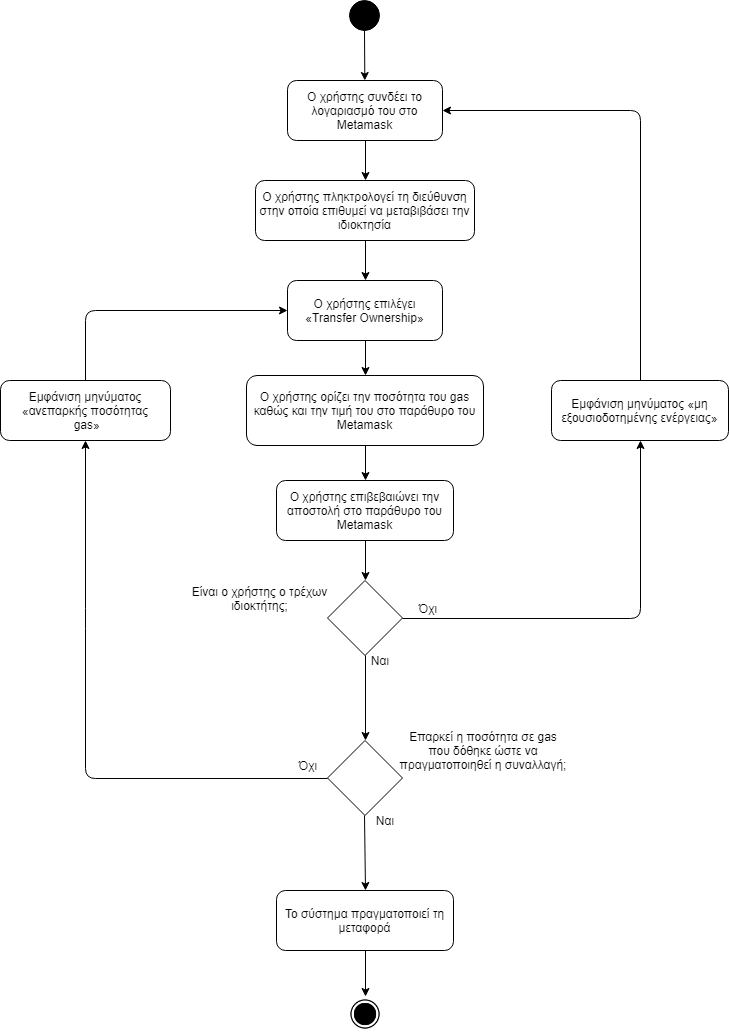

The diagram above was exported from draw.io. Its source (the exported page's mxGraphModel, read from the mxfile embedded in the PNG):
<mxGraphModel dx="1394" dy="-467" grid="1" gridSize="10" guides="1" tooltips="1" connect="1" arrows="1" fold="1" page="1" pageScale="1" pageWidth="827" pageHeight="1169" background="#ffffff" math="0" shadow="0">
  <root>
    <mxCell id="0" />
    <mxCell id="1" parent="0" />
    <mxCell id="Za0Gc3VCnr-K5jOjUkIN-56" value="" style="ellipse;whiteSpace=wrap;html=1;aspect=fixed;fillColor=#000000;gradientColor=none;" vertex="1" parent="1">
      <mxGeometry x="398" y="1200" width="30" height="30" as="geometry" />
    </mxCell>
    <mxCell id="Za0Gc3VCnr-K5jOjUkIN-57" value="Ο χρήστης συνδέει το λογαριασμό του στο Metamask" style="rounded=1;whiteSpace=wrap;html=1;fillColor=#ffffff;gradientColor=none;" vertex="1" parent="1">
      <mxGeometry x="336" y="1280" width="155" height="60" as="geometry" />
    </mxCell>
    <mxCell id="Za0Gc3VCnr-K5jOjUkIN-58" value="Ο χρήστης πληκτρολογεί τη διεύθυνση στην οποία επιθυμεί να μεταβιβάσει την ιδιοκτησία" style="rounded=1;whiteSpace=wrap;html=1;fillColor=#ffffff;gradientColor=none;" vertex="1" parent="1">
      <mxGeometry x="304" y="1380" width="219" height="60" as="geometry" />
    </mxCell>
    <mxCell id="Za0Gc3VCnr-K5jOjUkIN-59" value="Ο χρήστης επιλέγει «Transfer Ownership»" style="rounded=1;whiteSpace=wrap;html=1;fillColor=#ffffff;gradientColor=none;" vertex="1" parent="1">
      <mxGeometry x="336" y="1480" width="155" height="60" as="geometry" />
    </mxCell>
    <mxCell id="Za0Gc3VCnr-K5jOjUkIN-60" value="Ο χρήστης ορίζει την ποσότητα του gas καθώς και την τιμή του στο παράθυρο του Metamask" style="rounded=1;whiteSpace=wrap;html=1;fillColor=#ffffff;gradientColor=none;" vertex="1" parent="1">
      <mxGeometry x="295" y="1575" width="237" height="70" as="geometry" />
    </mxCell>
    <mxCell id="Za0Gc3VCnr-K5jOjUkIN-61" value="Ο χρήστης επιβεβαιώνει την αποστολή στο παράθυρο του Metamask" style="rounded=1;whiteSpace=wrap;html=1;fillColor=#ffffff;gradientColor=none;" vertex="1" parent="1">
      <mxGeometry x="325" y="1680" width="177" height="60" as="geometry" />
    </mxCell>
    <mxCell id="Za0Gc3VCnr-K5jOjUkIN-62" value="" style="rhombus;whiteSpace=wrap;html=1;aspect=fixed;" vertex="1" parent="1">
      <mxGeometry x="376" y="1780" width="75" height="75" as="geometry" />
    </mxCell>
    <mxCell id="Za0Gc3VCnr-K5jOjUkIN-63" value="Είναι ο χρήστης ο τρέχων ιδιοκτήτης;" style="text;html=1;strokeColor=none;fillColor=none;align=center;verticalAlign=middle;whiteSpace=wrap;rounded=0;" vertex="1" parent="1">
      <mxGeometry x="219" y="1777.5" width="179" height="40" as="geometry" />
    </mxCell>
    <mxCell id="Za0Gc3VCnr-K5jOjUkIN-69" value="Ναι" style="text;html=1;strokeColor=none;fillColor=none;align=center;verticalAlign=middle;whiteSpace=wrap;rounded=0;" vertex="1" parent="1">
      <mxGeometry x="408" y="1850" width="40" height="20" as="geometry" />
    </mxCell>
    <mxCell id="Za0Gc3VCnr-K5jOjUkIN-70" value="Όχι" style="text;html=1;strokeColor=none;fillColor=none;align=center;verticalAlign=middle;whiteSpace=wrap;rounded=0;" vertex="1" parent="1">
      <mxGeometry x="456" y="1797.5" width="40" height="20" as="geometry" />
    </mxCell>
    <mxCell id="Za0Gc3VCnr-K5jOjUkIN-71" value="" style="rhombus;whiteSpace=wrap;html=1;aspect=fixed;" vertex="1" parent="1">
      <mxGeometry x="376" y="1940" width="75" height="75" as="geometry" />
    </mxCell>
    <mxCell id="Za0Gc3VCnr-K5jOjUkIN-72" value="Επαρκεί η ποσότητα σε gas που δόθηκε ώστε να πραγματοποιηθεί η συναλλαγή;" style="text;html=1;strokeColor=none;fillColor=none;align=center;verticalAlign=middle;whiteSpace=wrap;rounded=0;" vertex="1" parent="1">
      <mxGeometry x="447" y="1920" width="170" height="60" as="geometry" />
    </mxCell>
    <mxCell id="Za0Gc3VCnr-K5jOjUkIN-73" value="Ναι" style="text;html=1;strokeColor=none;fillColor=none;align=center;verticalAlign=middle;whiteSpace=wrap;rounded=0;" vertex="1" parent="1">
      <mxGeometry x="413" y="2010" width="40" height="20" as="geometry" />
    </mxCell>
    <mxCell id="Za0Gc3VCnr-K5jOjUkIN-74" value="Όχι" style="text;html=1;strokeColor=none;fillColor=none;align=center;verticalAlign=middle;whiteSpace=wrap;rounded=0;" vertex="1" parent="1">
      <mxGeometry x="336" y="1955" width="40" height="20" as="geometry" />
    </mxCell>
    <mxCell id="Za0Gc3VCnr-K5jOjUkIN-75" value="" style="shape=image;html=1;verticalAlign=top;verticalLabelPosition=bottom;labelBackgroundColor=#ffffff;imageAspect=0;aspect=fixed;image=https://cdn4.iconfinder.com/data/icons/ionicons/512/icon-ios7-circle-filled-128.png;fillColor=#000000;gradientColor=none;" vertex="1" parent="1">
      <mxGeometry x="396" y="2196" width="36" height="36" as="geometry" />
    </mxCell>
    <mxCell id="Za0Gc3VCnr-K5jOjUkIN-76" value="" style="endArrow=classic;html=1;exitX=0.5;exitY=1;exitDx=0;exitDy=0;" edge="1" parent="1" source="Za0Gc3VCnr-K5jOjUkIN-56" target="Za0Gc3VCnr-K5jOjUkIN-57">
      <mxGeometry width="50" height="50" relative="1" as="geometry">
        <mxPoint x="210" y="2190" as="sourcePoint" />
        <mxPoint x="260" y="2140" as="targetPoint" />
      </mxGeometry>
    </mxCell>
    <mxCell id="Za0Gc3VCnr-K5jOjUkIN-77" value="Εμφάνιση μηνύματος «μη εξουσιοδοτημένης ενέργειας»" style="rounded=1;whiteSpace=wrap;html=1;fillColor=#ffffff;gradientColor=none;" vertex="1" parent="1">
      <mxGeometry x="600" y="1580" width="177" height="60" as="geometry" />
    </mxCell>
    <mxCell id="Za0Gc3VCnr-K5jOjUkIN-79" value="Εμφάνιση μηνύματος «ανεπαρκής ποσότητας&lt;br&gt;&amp;nbsp;gas»" style="rounded=1;whiteSpace=wrap;html=1;" vertex="1" parent="1">
      <mxGeometry x="49" y="1580" width="170" height="60" as="geometry" />
    </mxCell>
    <mxCell id="Za0Gc3VCnr-K5jOjUkIN-80" value="" style="endArrow=classic;html=1;exitX=0.5;exitY=1;exitDx=0;exitDy=0;entryX=0.5;entryY=0;entryDx=0;entryDy=0;" edge="1" parent="1" source="Za0Gc3VCnr-K5jOjUkIN-57" target="Za0Gc3VCnr-K5jOjUkIN-58">
      <mxGeometry width="50" height="50" relative="1" as="geometry">
        <mxPoint x="423" y="1240" as="sourcePoint" />
        <mxPoint x="423.3125" y="1290" as="targetPoint" />
      </mxGeometry>
    </mxCell>
    <mxCell id="Za0Gc3VCnr-K5jOjUkIN-83" value="" style="endArrow=classic;html=1;exitX=0.5;exitY=1;exitDx=0;exitDy=0;entryX=0.5;entryY=0;entryDx=0;entryDy=0;" edge="1" parent="1" source="Za0Gc3VCnr-K5jOjUkIN-58" target="Za0Gc3VCnr-K5jOjUkIN-59">
      <mxGeometry width="50" height="50" relative="1" as="geometry">
        <mxPoint x="433" y="1250" as="sourcePoint" />
        <mxPoint x="433.3125" y="1300" as="targetPoint" />
      </mxGeometry>
    </mxCell>
    <mxCell id="Za0Gc3VCnr-K5jOjUkIN-84" value="" style="endArrow=classic;html=1;exitX=0.5;exitY=1;exitDx=0;exitDy=0;entryX=0.5;entryY=0;entryDx=0;entryDy=0;" edge="1" parent="1" source="Za0Gc3VCnr-K5jOjUkIN-59" target="Za0Gc3VCnr-K5jOjUkIN-60">
      <mxGeometry width="50" height="50" relative="1" as="geometry">
        <mxPoint x="443" y="1260" as="sourcePoint" />
        <mxPoint x="443.3125" y="1310" as="targetPoint" />
      </mxGeometry>
    </mxCell>
    <mxCell id="Za0Gc3VCnr-K5jOjUkIN-85" value="" style="endArrow=classic;html=1;exitX=0.5;exitY=1;exitDx=0;exitDy=0;entryX=0.5;entryY=0;entryDx=0;entryDy=0;" edge="1" parent="1" source="Za0Gc3VCnr-K5jOjUkIN-60" target="Za0Gc3VCnr-K5jOjUkIN-61">
      <mxGeometry width="50" height="50" relative="1" as="geometry">
        <mxPoint x="453" y="1270" as="sourcePoint" />
        <mxPoint x="453.3125" y="1320" as="targetPoint" />
      </mxGeometry>
    </mxCell>
    <mxCell id="Za0Gc3VCnr-K5jOjUkIN-86" value="" style="endArrow=classic;html=1;exitX=0.5;exitY=1;exitDx=0;exitDy=0;entryX=0.5;entryY=0;entryDx=0;entryDy=0;" edge="1" parent="1" source="Za0Gc3VCnr-K5jOjUkIN-61" target="Za0Gc3VCnr-K5jOjUkIN-62">
      <mxGeometry width="50" height="50" relative="1" as="geometry">
        <mxPoint x="463" y="1280" as="sourcePoint" />
        <mxPoint x="463.3125" y="1330" as="targetPoint" />
      </mxGeometry>
    </mxCell>
    <mxCell id="Za0Gc3VCnr-K5jOjUkIN-87" value="" style="endArrow=classic;html=1;exitX=1;exitY=0.5;exitDx=0;exitDy=0;entryX=0.5;entryY=1;entryDx=0;entryDy=0;" edge="1" parent="1" source="Za0Gc3VCnr-K5jOjUkIN-62" target="Za0Gc3VCnr-K5jOjUkIN-77">
      <mxGeometry width="50" height="50" relative="1" as="geometry">
        <mxPoint x="424" y="1750" as="sourcePoint" />
        <mxPoint x="424" y="1790" as="targetPoint" />
        <Array as="points">
          <mxPoint x="689" y="1818" />
        </Array>
      </mxGeometry>
    </mxCell>
    <mxCell id="Za0Gc3VCnr-K5jOjUkIN-88" value="" style="endArrow=classic;html=1;exitX=0.5;exitY=0;exitDx=0;exitDy=0;entryX=1;entryY=0.5;entryDx=0;entryDy=0;" edge="1" parent="1" source="Za0Gc3VCnr-K5jOjUkIN-77" target="Za0Gc3VCnr-K5jOjUkIN-57">
      <mxGeometry width="50" height="50" relative="1" as="geometry">
        <mxPoint x="434" y="1760" as="sourcePoint" />
        <mxPoint x="434" y="1800" as="targetPoint" />
        <Array as="points">
          <mxPoint x="689" y="1310" />
        </Array>
      </mxGeometry>
    </mxCell>
    <mxCell id="Za0Gc3VCnr-K5jOjUkIN-89" value="" style="endArrow=classic;html=1;exitX=0;exitY=0.5;exitDx=0;exitDy=0;entryX=0.5;entryY=1;entryDx=0;entryDy=0;" edge="1" parent="1" source="Za0Gc3VCnr-K5jOjUkIN-71" target="Za0Gc3VCnr-K5jOjUkIN-79">
      <mxGeometry width="50" height="50" relative="1" as="geometry">
        <mxPoint x="444" y="1770" as="sourcePoint" />
        <mxPoint x="444" y="1810" as="targetPoint" />
        <Array as="points">
          <mxPoint x="134" y="1978" />
          <mxPoint x="134" y="1818" />
        </Array>
      </mxGeometry>
    </mxCell>
    <mxCell id="Za0Gc3VCnr-K5jOjUkIN-90" value="" style="endArrow=classic;html=1;exitX=0.5;exitY=0;exitDx=0;exitDy=0;entryX=0;entryY=0.5;entryDx=0;entryDy=0;" edge="1" parent="1" source="Za0Gc3VCnr-K5jOjUkIN-79" target="Za0Gc3VCnr-K5jOjUkIN-59">
      <mxGeometry width="50" height="50" relative="1" as="geometry">
        <mxPoint x="454" y="1780" as="sourcePoint" />
        <mxPoint x="454" y="1820" as="targetPoint" />
        <Array as="points">
          <mxPoint x="134" y="1510" />
        </Array>
      </mxGeometry>
    </mxCell>
    <mxCell id="Za0Gc3VCnr-K5jOjUkIN-92" value="" style="endArrow=classic;html=1;exitX=0.5;exitY=1;exitDx=0;exitDy=0;entryX=0.5;entryY=0;entryDx=0;entryDy=0;" edge="1" parent="1" source="Za0Gc3VCnr-K5jOjUkIN-62" target="Za0Gc3VCnr-K5jOjUkIN-71">
      <mxGeometry width="50" height="50" relative="1" as="geometry">
        <mxPoint x="464" y="1790" as="sourcePoint" />
        <mxPoint x="464" y="1830" as="targetPoint" />
      </mxGeometry>
    </mxCell>
    <mxCell id="Za0Gc3VCnr-K5jOjUkIN-94" value="Το σύστημα πραγματοποιεί τη μεταφορά" style="rounded=1;whiteSpace=wrap;html=1;fillColor=#ffffff;gradientColor=none;" vertex="1" parent="1">
      <mxGeometry x="325" y="2090" width="177" height="60" as="geometry" />
    </mxCell>
    <mxCell id="Za0Gc3VCnr-K5jOjUkIN-95" value="" style="endArrow=classic;html=1;exitX=0;exitY=0.25;exitDx=0;exitDy=0;entryX=0.5;entryY=0;entryDx=0;entryDy=0;" edge="1" parent="1" source="Za0Gc3VCnr-K5jOjUkIN-73" target="Za0Gc3VCnr-K5jOjUkIN-94">
      <mxGeometry width="50" height="50" relative="1" as="geometry">
        <mxPoint x="424" y="1865" as="sourcePoint" />
        <mxPoint x="424" y="1950" as="targetPoint" />
      </mxGeometry>
    </mxCell>
    <mxCell id="Za0Gc3VCnr-K5jOjUkIN-96" value="" style="endArrow=classic;html=1;exitX=0.5;exitY=1;exitDx=0;exitDy=0;entryX=0.5;entryY=0;entryDx=0;entryDy=0;" edge="1" parent="1" source="Za0Gc3VCnr-K5jOjUkIN-94" target="Za0Gc3VCnr-K5jOjUkIN-75">
      <mxGeometry width="50" height="50" relative="1" as="geometry">
        <mxPoint x="434" y="1875" as="sourcePoint" />
        <mxPoint x="434" y="1960" as="targetPoint" />
      </mxGeometry>
    </mxCell>
  </root>
</mxGraphModel>